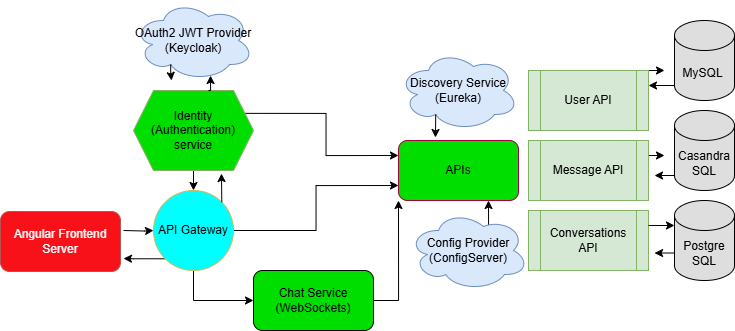

The diagram above was exported from draw.io. Its source (the exported page's mxGraphModel, read from the mxfile embedded in the PNG):
<mxGraphModel dx="1163" dy="628" grid="1" gridSize="10" guides="1" tooltips="1" connect="1" arrows="1" fold="1" page="1" pageScale="1" pageWidth="827" pageHeight="1169" math="0" shadow="0">
  <root>
    <mxCell id="0" />
    <mxCell id="1" parent="0" />
    <mxCell id="vIGgO8d-_sJmQ2ijWdVl-13" style="edgeStyle=orthogonalEdgeStyle;rounded=0;orthogonalLoop=1;jettySize=auto;html=1;exitX=0;exitY=1;exitDx=0;exitDy=0;" parent="1" source="vIGgO8d-_sJmQ2ijWdVl-5" edge="1">
      <mxGeometry relative="1" as="geometry">
        <mxPoint x="185" y="268" as="targetPoint" />
      </mxGeometry>
    </mxCell>
    <mxCell id="vIGgO8d-_sJmQ2ijWdVl-48" style="edgeStyle=orthogonalEdgeStyle;rounded=0;orthogonalLoop=1;jettySize=auto;html=1;exitX=1;exitY=0.5;exitDx=0;exitDy=0;entryX=0;entryY=0.75;entryDx=0;entryDy=0;" parent="1" source="vIGgO8d-_sJmQ2ijWdVl-5" target="vIGgO8d-_sJmQ2ijWdVl-44" edge="1">
      <mxGeometry relative="1" as="geometry" />
    </mxCell>
    <mxCell id="vIGgO8d-_sJmQ2ijWdVl-49" style="edgeStyle=orthogonalEdgeStyle;rounded=0;orthogonalLoop=1;jettySize=auto;html=1;exitX=0.5;exitY=1;exitDx=0;exitDy=0;entryX=0;entryY=0.5;entryDx=0;entryDy=0;" parent="1" source="vIGgO8d-_sJmQ2ijWdVl-5" target="vIGgO8d-_sJmQ2ijWdVl-17" edge="1">
      <mxGeometry relative="1" as="geometry" />
    </mxCell>
    <mxCell id="vIGgO8d-_sJmQ2ijWdVl-5" value="API Gateway" style="ellipse;whiteSpace=wrap;html=1;aspect=fixed;fillColor=#00FFFF;strokeColor=#d6b656;" parent="1" vertex="1">
      <mxGeometry x="215" y="200" width="80" height="80" as="geometry" />
    </mxCell>
    <mxCell id="vIGgO8d-_sJmQ2ijWdVl-8" value="" style="edgeStyle=orthogonalEdgeStyle;rounded=0;orthogonalLoop=1;jettySize=auto;html=1;" parent="1" target="vIGgO8d-_sJmQ2ijWdVl-5" edge="1">
      <mxGeometry relative="1" as="geometry">
        <mxPoint x="185" y="240" as="sourcePoint" />
      </mxGeometry>
    </mxCell>
    <mxCell id="vIGgO8d-_sJmQ2ijWdVl-16" style="edgeStyle=orthogonalEdgeStyle;rounded=0;orthogonalLoop=1;jettySize=auto;html=1;exitX=0.5;exitY=1;exitDx=0;exitDy=0;entryX=0.5;entryY=0;entryDx=0;entryDy=0;" parent="1" source="vIGgO8d-_sJmQ2ijWdVl-9" target="vIGgO8d-_sJmQ2ijWdVl-5" edge="1">
      <mxGeometry relative="1" as="geometry" />
    </mxCell>
    <mxCell id="vIGgO8d-_sJmQ2ijWdVl-51" style="edgeStyle=orthogonalEdgeStyle;rounded=0;orthogonalLoop=1;jettySize=auto;html=1;exitX=1;exitY=0.25;exitDx=0;exitDy=0;entryX=0;entryY=0.25;entryDx=0;entryDy=0;" parent="1" source="vIGgO8d-_sJmQ2ijWdVl-9" target="vIGgO8d-_sJmQ2ijWdVl-44" edge="1">
      <mxGeometry relative="1" as="geometry">
        <mxPoint x="410" y="30" as="targetPoint" />
      </mxGeometry>
    </mxCell>
    <mxCell id="vIGgO8d-_sJmQ2ijWdVl-9" value="Identity (Authentication) service" style="shape=hexagon;perimeter=hexagonPerimeter2;whiteSpace=wrap;html=1;fixedSize=1;fillColor=#00DE00;strokeColor=#82b366;" parent="1" vertex="1">
      <mxGeometry x="195" y="100" width="120" height="80" as="geometry" />
    </mxCell>
    <mxCell id="vIGgO8d-_sJmQ2ijWdVl-10" value="OAuth2 JWT Provider (Keycloak)" style="ellipse;shape=cloud;whiteSpace=wrap;html=1;fillColor=#dae8fc;strokeColor=#6c8ebf;" parent="1" vertex="1">
      <mxGeometry x="195" y="10" width="120" height="80" as="geometry" />
    </mxCell>
    <mxCell id="vIGgO8d-_sJmQ2ijWdVl-11" style="edgeStyle=orthogonalEdgeStyle;rounded=0;orthogonalLoop=1;jettySize=auto;html=1;exitX=0.625;exitY=0;exitDx=0;exitDy=0;entryX=0.642;entryY=0.938;entryDx=0;entryDy=0;entryPerimeter=0;" parent="1" source="vIGgO8d-_sJmQ2ijWdVl-9" target="vIGgO8d-_sJmQ2ijWdVl-10" edge="1">
      <mxGeometry relative="1" as="geometry" />
    </mxCell>
    <mxCell id="vIGgO8d-_sJmQ2ijWdVl-12" style="edgeStyle=orthogonalEdgeStyle;rounded=0;orthogonalLoop=1;jettySize=auto;html=1;exitX=0.31;exitY=0.8;exitDx=0;exitDy=0;exitPerimeter=0;" parent="1" source="vIGgO8d-_sJmQ2ijWdVl-10" edge="1">
      <mxGeometry relative="1" as="geometry">
        <mxPoint x="233" y="90" as="targetPoint" />
        <Array as="points">
          <mxPoint x="232" y="82" />
        </Array>
      </mxGeometry>
    </mxCell>
    <mxCell id="vIGgO8d-_sJmQ2ijWdVl-15" style="edgeStyle=orthogonalEdgeStyle;rounded=0;orthogonalLoop=1;jettySize=auto;html=1;exitX=1;exitY=0;exitDx=0;exitDy=0;entryX=0.733;entryY=1.038;entryDx=0;entryDy=0;entryPerimeter=0;" parent="1" source="vIGgO8d-_sJmQ2ijWdVl-5" target="vIGgO8d-_sJmQ2ijWdVl-9" edge="1">
      <mxGeometry relative="1" as="geometry" />
    </mxCell>
    <mxCell id="vIGgO8d-_sJmQ2ijWdVl-53" style="edgeStyle=orthogonalEdgeStyle;rounded=0;orthogonalLoop=1;jettySize=auto;html=1;exitX=1;exitY=0.5;exitDx=0;exitDy=0;entryX=0;entryY=1;entryDx=0;entryDy=0;" parent="1" source="vIGgO8d-_sJmQ2ijWdVl-17" target="vIGgO8d-_sJmQ2ijWdVl-44" edge="1">
      <mxGeometry relative="1" as="geometry" />
    </mxCell>
    <mxCell id="vIGgO8d-_sJmQ2ijWdVl-17" value="Chat Service (WebSockets)" style="rounded=1;whiteSpace=wrap;html=1;fillColor=#00DE00;" parent="1" vertex="1">
      <mxGeometry x="315" y="280" width="120" height="60" as="geometry" />
    </mxCell>
    <mxCell id="vIGgO8d-_sJmQ2ijWdVl-41" style="edgeStyle=orthogonalEdgeStyle;rounded=0;orthogonalLoop=1;jettySize=auto;html=1;exitX=1;exitY=0.25;exitDx=0;exitDy=0;" parent="1" source="vIGgO8d-_sJmQ2ijWdVl-20" edge="1">
      <mxGeometry relative="1" as="geometry">
        <mxPoint x="726" y="165" as="targetPoint" />
      </mxGeometry>
    </mxCell>
    <mxCell id="vIGgO8d-_sJmQ2ijWdVl-20" value="Message API" style="shape=process;whiteSpace=wrap;html=1;backgroundOutline=1;fillColor=#d5e8d4;strokeColor=#82b366;" parent="1" vertex="1">
      <mxGeometry x="590" y="150" width="120" height="60" as="geometry" />
    </mxCell>
    <mxCell id="vIGgO8d-_sJmQ2ijWdVl-42" style="edgeStyle=orthogonalEdgeStyle;rounded=0;orthogonalLoop=1;jettySize=auto;html=1;exitX=1;exitY=0;exitDx=0;exitDy=0;" parent="1" source="vIGgO8d-_sJmQ2ijWdVl-21" edge="1">
      <mxGeometry relative="1" as="geometry">
        <mxPoint x="726" y="80" as="targetPoint" />
      </mxGeometry>
    </mxCell>
    <mxCell id="vIGgO8d-_sJmQ2ijWdVl-21" value="User API" style="shape=process;whiteSpace=wrap;html=1;backgroundOutline=1;fillColor=#d5e8d4;strokeColor=#82b366;" parent="1" vertex="1">
      <mxGeometry x="590" y="80" width="120" height="60" as="geometry" />
    </mxCell>
    <mxCell id="vIGgO8d-_sJmQ2ijWdVl-22" value="Conversations API" style="shape=process;whiteSpace=wrap;html=1;backgroundOutline=1;fillColor=#d5e8d4;strokeColor=#82b366;" parent="1" vertex="1">
      <mxGeometry x="590" y="220" width="120" height="60" as="geometry" />
    </mxCell>
    <mxCell id="vIGgO8d-_sJmQ2ijWdVl-28" value="Discovery Service (Eureka)" style="ellipse;shape=cloud;whiteSpace=wrap;html=1;fillColor=#dae8fc;strokeColor=#6c8ebf;" parent="1" vertex="1">
      <mxGeometry x="460" y="60" width="120" height="80" as="geometry" />
    </mxCell>
    <mxCell id="vIGgO8d-_sJmQ2ijWdVl-52" style="edgeStyle=orthogonalEdgeStyle;rounded=0;orthogonalLoop=1;jettySize=auto;html=1;exitX=0.625;exitY=0.2;exitDx=0;exitDy=0;exitPerimeter=0;entryX=0.75;entryY=1;entryDx=0;entryDy=0;" parent="1" source="vIGgO8d-_sJmQ2ijWdVl-29" target="vIGgO8d-_sJmQ2ijWdVl-44" edge="1">
      <mxGeometry relative="1" as="geometry" />
    </mxCell>
    <mxCell id="vIGgO8d-_sJmQ2ijWdVl-29" value="Config Provider (ConfigServer)" style="ellipse;shape=cloud;whiteSpace=wrap;html=1;fillColor=#dae8fc;strokeColor=#6c8ebf;" parent="1" vertex="1">
      <mxGeometry x="470" y="220" width="120" height="80" as="geometry" />
    </mxCell>
    <mxCell id="vIGgO8d-_sJmQ2ijWdVl-34" style="edgeStyle=orthogonalEdgeStyle;rounded=0;orthogonalLoop=1;jettySize=auto;html=1;exitX=0;exitY=1;exitDx=0;exitDy=-15;exitPerimeter=0;entryX=1;entryY=0.25;entryDx=0;entryDy=0;" parent="1" target="vIGgO8d-_sJmQ2ijWdVl-21" edge="1">
      <mxGeometry relative="1" as="geometry">
        <mxPoint x="736" y="95" as="sourcePoint" />
      </mxGeometry>
    </mxCell>
    <mxCell id="vIGgO8d-_sJmQ2ijWdVl-30" value="MySQL&amp;nbsp;" style="shape=cylinder3;whiteSpace=wrap;html=1;boundedLbl=1;backgroundOutline=1;size=15;fillColor=#DEDEDE;" parent="1" vertex="1">
      <mxGeometry x="736" y="30" width="60" height="80" as="geometry" />
    </mxCell>
    <mxCell id="vIGgO8d-_sJmQ2ijWdVl-43" style="edgeStyle=orthogonalEdgeStyle;rounded=0;orthogonalLoop=1;jettySize=auto;html=1;exitX=0;exitY=0;exitDx=0;exitDy=52.5;exitPerimeter=0;" parent="1" source="vIGgO8d-_sJmQ2ijWdVl-31" edge="1">
      <mxGeometry relative="1" as="geometry">
        <mxPoint x="716" y="263" as="targetPoint" />
      </mxGeometry>
    </mxCell>
    <mxCell id="vIGgO8d-_sJmQ2ijWdVl-31" value="Postgre&lt;div&gt;SQL&lt;/div&gt;" style="shape=cylinder3;whiteSpace=wrap;html=1;boundedLbl=1;backgroundOutline=1;size=15;fillColor=#DEDEDE;" parent="1" vertex="1">
      <mxGeometry x="736" y="210" width="60" height="80" as="geometry" />
    </mxCell>
    <mxCell id="vIGgO8d-_sJmQ2ijWdVl-40" style="edgeStyle=orthogonalEdgeStyle;rounded=0;orthogonalLoop=1;jettySize=auto;html=1;exitX=0;exitY=1;exitDx=0;exitDy=-15;exitPerimeter=0;" parent="1" source="vIGgO8d-_sJmQ2ijWdVl-32" edge="1">
      <mxGeometry relative="1" as="geometry">
        <mxPoint x="716" y="185" as="targetPoint" />
      </mxGeometry>
    </mxCell>
    <mxCell id="vIGgO8d-_sJmQ2ijWdVl-32" value="Casandra&lt;div&gt;SQL&lt;/div&gt;" style="shape=cylinder3;whiteSpace=wrap;html=1;boundedLbl=1;backgroundOutline=1;size=15;fillColor=#DEDEDE;" parent="1" vertex="1">
      <mxGeometry x="736" y="120" width="60" height="80" as="geometry" />
    </mxCell>
    <mxCell id="vIGgO8d-_sJmQ2ijWdVl-37" style="edgeStyle=orthogonalEdgeStyle;rounded=0;orthogonalLoop=1;jettySize=auto;html=1;exitX=1;exitY=0.25;exitDx=0;exitDy=0;" parent="1" source="vIGgO8d-_sJmQ2ijWdVl-22" edge="1">
      <mxGeometry relative="1" as="geometry">
        <mxPoint x="736" y="235" as="targetPoint" />
      </mxGeometry>
    </mxCell>
    <mxCell id="vIGgO8d-_sJmQ2ijWdVl-44" value="&lt;font color=&quot;#050505&quot;&gt;APIs&lt;/font&gt;" style="rounded=1;whiteSpace=wrap;html=1;fillColor=#00DE00;fontColor=#ffffff;strokeColor=#A50040;" parent="1" vertex="1">
      <mxGeometry x="460" y="150" width="120" height="60" as="geometry" />
    </mxCell>
    <mxCell id="vIGgO8d-_sJmQ2ijWdVl-47" style="edgeStyle=orthogonalEdgeStyle;rounded=0;orthogonalLoop=1;jettySize=auto;html=1;exitX=0.31;exitY=0.8;exitDx=0;exitDy=0;exitPerimeter=0;entryX=0.308;entryY=-0.05;entryDx=0;entryDy=0;entryPerimeter=0;" parent="1" source="vIGgO8d-_sJmQ2ijWdVl-28" target="vIGgO8d-_sJmQ2ijWdVl-44" edge="1">
      <mxGeometry relative="1" as="geometry" />
    </mxCell>
    <mxCell id="dlrL_ie3V9dW51k6a3MV-1" value="&lt;font color=&quot;#fffcfd&quot;&gt;Angular Frontend Server&lt;/font&gt;" style="rounded=1;whiteSpace=wrap;html=1;fillColor=#F81119;strokeColor=#b85450;" vertex="1" parent="1">
      <mxGeometry x="62" y="221" width="120" height="60" as="geometry" />
    </mxCell>
  </root>
</mxGraphModel>